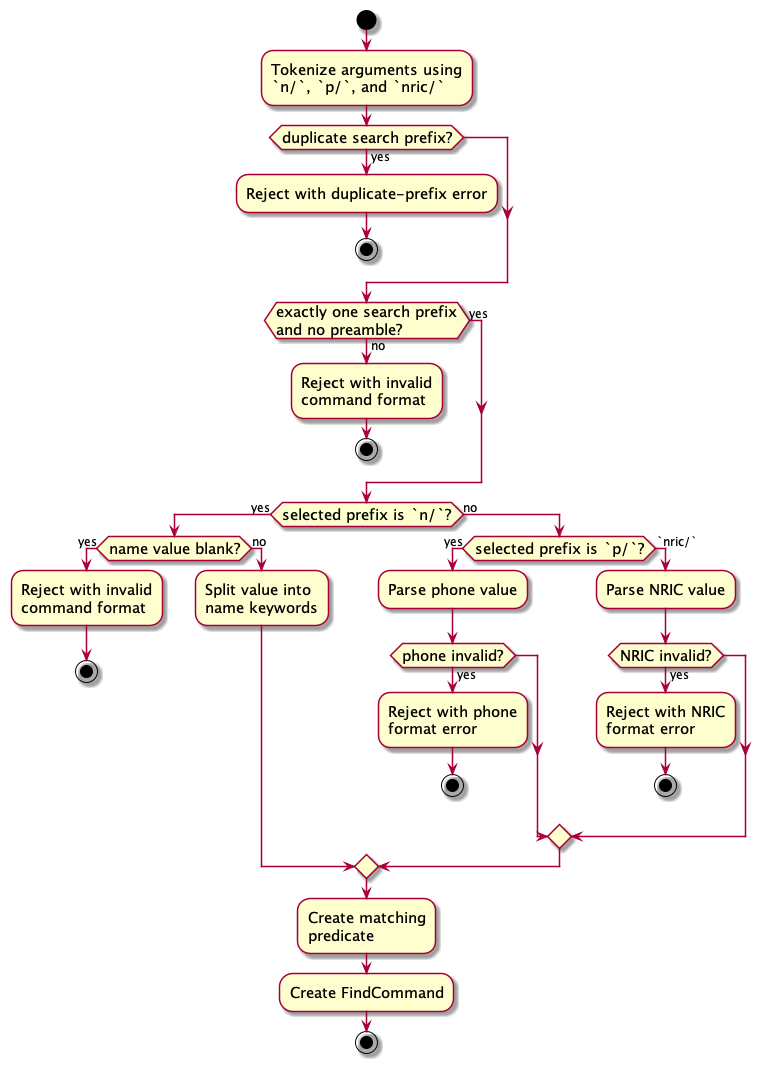

The diagram above was rendered by PlantUML. Its source (embedded in the PNG):
@startuml
skin rose
skinparam ActivityFontSize 15
skinparam ArrowFontSize 12

start
:Tokenize arguments using
`n/`, `p/`, and `nric/`;

if (duplicate search prefix?) then (yes)
  :Reject with duplicate-prefix error;
  stop
endif

if (exactly one search prefix
and no preamble?) then (yes)
else (no)
  :Reject with invalid
  command format;
  stop
endif

if (selected prefix is `n/`?) then (yes)
  if (name value blank?) then (yes)
    :Reject with invalid
    command format;
    stop
  else (no)
    :Split value into
    name keywords;
  endif
else (no)
  if (selected prefix is `p/`?) then (yes)
    :Parse phone value;
    if (phone invalid?) then (yes)
      :Reject with phone
      format error;
      stop
    endif
  else (`nric/`)
    :Parse NRIC value;
    if (NRIC invalid?) then (yes)
      :Reject with NRIC
      format error;
      stop
    endif
  endif
endif

:Create matching
predicate;
:Create FindCommand;
stop
@enduml